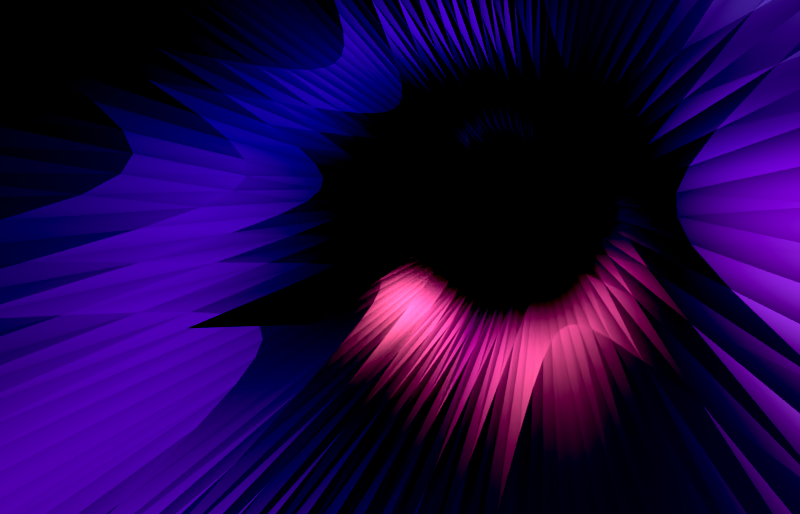 # Source: RenderSketchGame-RyanGreen-0826.blend  (saved by Blender 2.71.0; exported with 4.5.12 LTS)
import bpy
from mathutils import Matrix  # noqa: F401  (used for matrix-valued properties, if any)

bpy.ops.wm.read_factory_settings(use_empty=True)
scene = bpy.context.scene
scene.name = 'Scene'

# ---- collections
col_collection_1 = bpy.data.collections.new('Collection 1'); scene.collection.children.link(col_collection_1)

# ---- materials (node trees are filled in below, after node groups)
mat_material_003 = bpy.data.materials.new('Material.003')
mat_material_003.alpha_threshold = 0.0
mat_material_003.roughness = 0.5
mat_material_003.line_color = (0.0, 0.0, 0.0, 1.0)
mat_material_002 = bpy.data.materials.new('Material.002')
mat_material_002.alpha_threshold = 0.0
mat_material_002.roughness = 0.5
mat_material_002.line_color = (0.0, 0.0, 0.0, 1.0)
mat_material = bpy.data.materials.new('Material')
mat_material.alpha_threshold = 0.0
mat_material.roughness = 0.5
mat_material.line_color = (0.0, 0.0, 0.0, 1.0)

# ---- material node trees
mat_material_003.use_nodes = True; mat_material_003.node_tree.nodes.clear()
_N = mat_material_003.node_tree.nodes; _L = mat_material_003.node_tree.links
n0 = _N.new('ShaderNodeOutputMaterial'); n0.name = 'Material Output'; n0.location = (300, 300)
n1 = _N.new('ShaderNodeBsdfAnisotropic'); n1.name = 'Glossy BSDF'; n1.location = (100, 300)
n1.distribution = 'BECKMANN'
n1.inputs[0].default_value = (0.2843, 0.5842, 0.8, 1.0)
n1.inputs[1].default_value = 0.2786
_L.new(n1.outputs[0], n0.inputs[0])
n0.is_active_output = True
mat_material_002.use_nodes = True; mat_material_002.node_tree.nodes.clear()
_N = mat_material_002.node_tree.nodes; _L = mat_material_002.node_tree.links
n0 = _N.new('ShaderNodeOutputMaterial'); n0.name = 'Material Output'; n0.location = (300, 300)
n1 = _N.new('ShaderNodeVolumeAbsorption'); n1.name = 'Volume Absorption'; n1.location = (36, 283)
n1.inputs[0].default_value = (0.5316, 0.048, 0.8, 1.0)
n1.inputs[1].default_value = 0.6
_L.new(n1.outputs[0], n0.inputs[1])
n0.is_active_output = True
mat_material.use_nodes = True; mat_material.node_tree.nodes.clear()
_N = mat_material.node_tree.nodes; _L = mat_material.node_tree.links
n0 = _N.new('ShaderNodeOutputMaterial'); n0.name = 'Material Output'; n0.location = (313, 440)
n1 = _N.new('ShaderNodeValToRGB'); n1.name = 'ColorRamp'; n1.location = (-576, 255)
while len(n1.color_ramp.elements) > 1: n1.color_ramp.elements.remove(n1.color_ramp.elements[-1])
n1.color_ramp.elements[0].position = 0.0; n1.color_ramp.elements[0].color = (0.798, 0.5486, 0.06133, 1.0)
_e = n1.color_ramp.elements.new(1.0); _e.color = (1.0, 0.3028, 0.0, 1.0)
n2 = _N.new('ShaderNodeParticleInfo'); n2.name = 'Particle Info'; n2.location = (-548, 501)
n3 = _N.new('ShaderNodeMath'); n3.name = 'Math'; n3.location = (-290, 491)
n3.operation = 'MULTIPLY'
n3.inputs[1].default_value = 2.7
n4 = _N.new('ShaderNodeEmission'); n4.name = 'Emission'; n4.location = (-89, 305)
n4.inputs[1].default_value = 56.9
n5 = _N.new('ShaderNodeLightPath'); n5.name = 'Light Path'; n5.location = (-122, 599)
n6 = _N.new('ShaderNodeMixShader'); n6.name = 'Mix Shader'; n6.location = (113, 459)
_L.new(n1.outputs[0], n4.inputs[0])
_L.new(n2.outputs[5], n3.inputs[0])
_L.new(n6.outputs[0], n0.inputs[0])
_L.new(n5.outputs[0], n6.inputs[0])
_L.new(n4.outputs[0], n6.inputs[1])
n0.is_active_output = True

# ---- world
world_world = bpy.data.worlds.new('World'); scene.world = world_world
world_world.use_nodes = True; world_world.node_tree.nodes.clear()
_N = world_world.node_tree.nodes; _L = world_world.node_tree.links
n0 = _N.new('ShaderNodeOutputWorld'); n0.name = 'World Output'; n0.location = (300, 300)
n1 = _N.new('ShaderNodeBackground'); n1.name = 'Background'; n1.location = (10, 300)
n1.inputs[0].default_value = (0.0174, 0.005132, 0.02539, 1.0)
_L.new(n1.outputs[0], n0.inputs[0])
n0.is_active_output = True
world_world.color = (0.05088, 0.05088, 0.05088)
world_world.use_sun_shadow = False
world_world.sun_shadow_jitter_overblur = 0.0
world_world.cycles.sampling_method = 'MANUAL'
world_world.cycles.sample_map_resolution = 256

# ---- cameras
cam_camera = bpy.data.cameras.new('Camera')
cam_camera.clip_end = 100.0
cam_camera.lens = 1.94
cam_camera.sensor_width = 32.0
cam_camera.sensor_height = 18.0
cam_camera.ortho_scale = 7.314
cam_camera.shift_x = -0.17
cam_camera.shift_y = -0.07
cam_camera.show_composition_thirds = True
cam_camera.dof.focus_distance = 0.0

# ---- lights
light_area_001 = bpy.data.lights.new('Area.001', 'AREA')
light_area_001.color = (0.9136, 1.0, 0.6359)
light_area_001.transmission_factor = 0.0
light_area_001.energy = 78.54
light_area_001.shadow_buffer_clip_start = 0.5
light_area_001.shadow_soft_size = 0.1
light_area_001.shadow_maximum_resolution = 0.006
light_area_001.use_absolute_resolution = True
light_area_001.size = 0.1
light_area_001.size_y = 0.1
light_area_001.cycles.use_multiple_importance_sampling = False
light_area = bpy.data.lights.new('Area', 'AREA')
light_area.color = (1.0, 0.1161, 0.5865)
light_area.transmission_factor = 0.0
light_area.energy = 78.54
light_area.shadow_buffer_clip_start = 0.5
light_area.shadow_soft_size = 0.1
light_area.shadow_maximum_resolution = 0.006
light_area.use_absolute_resolution = True
light_area.size = 0.1
light_area.size_y = 0.1
light_area.cycles.use_multiple_importance_sampling = False
light_lamp = bpy.data.lights.new('Lamp', 'SUN')
light_lamp.color = (1.0, 0.1461, 0.007059)
light_lamp.transmission_factor = 0.0
light_lamp.cutoff_distance = 30.0
light_lamp.angle = 0.1993
light_lamp.energy = 4.4
light_lamp.shadow_buffer_clip_start = 1.001
light_lamp.shadow_soft_size = 0.1
light_lamp.shadow_cascade_max_distance = 1000.0
light_lamp.cycles.use_multiple_importance_sampling = False

# ---- meshes
me_plane_002 = bpy.data.meshes.new('Plane.002')
me_plane_002.from_pydata([(-1.0, -1.0, 0.0), (1.0, -1.0, 0.0), (-1.0, 1.0, 0.0), (1.0, 1.0, 0.0), (-1.0, 0.9091, 0.0), (-1.0, 0.8182, 0.0), (-1.0, 0.7273, -0.002149), (-1.0, 0.6364, -0.016), (-1.0, 0.5455, -0.03875), (-1.0, 0.4545, -0.06612), (-1.0, 0.3636, -0.09425), (-1.0, 0.2727, -0.1198), (-1.0, 0.1818, -0.1401), (-1.0, 0.09091, -0.1531), (-1.0, -5.046e-08, -0.1576), (-1.0, -0.09091, -0.1531), (-1.0, -0.1818, -0.1401), (-1.0, -0.2727, -0.1198), (-1.0, -0.3636, -0.09425), (-1.0, -0.4545, -0.06612), (-1.0, -0.5455, -0.03875), (-1.0, -0.6364, -0.016), (-1.0, -0.7273, -0.002149), (-1.0, -0.8182, 0.0), (-1.0, -0.9091, 0.0), (-0.9091, -1.0, 0.0), (-0.8182, -1.0, 0.0), (-0.7273, -1.0, -0.002149), (-0.6364, -1.0, -0.016), (-0.5455, -1.0, -0.03875), (-0.4545, -1.0, -0.06612), (-0.3636, -1.0, -0.09425), (-0.2727, -1.0, -0.1198), (-0.1818, -1.0, -0.1401), (-0.09091, -1.0, -0.1531), (4.2e-08, -1.0, -0.1576), (0.09091, -1.0, -0.1531), (0.1818, -1.0, -0.1401), (0.2727, -1.0, -0.1198), (0.3636, -1.0, -0.09425), (0.4545, -1.0, -0.06612), (0.5455, -1.0, -0.03875), (0.6364, -1.0, -0.016), (0.7273, -1.0, -0.002149), (0.8182, -1.0, 0.0), (0.9091, -1.0, 0.0), (1.0, -0.9091, 0.0), (1.0, -0.8182, 0.0), (1.0, -0.7273, -0.002149), (1.0, -0.6364, -0.016), (1.0, -0.5455, -0.03875), (1.0, -0.4545, -0.06612), (1.0, -0.3636, -0.09425), (1.0, -0.2727, -0.1198), (1.0, -0.1818, -0.1401), (1.0, -0.09091, -0.1531), (1.0, 5.385e-08, -0.1576), (1.0, 0.09091, -0.1531), (1.0, 0.1818, -0.1401), (1.0, 0.2727, -0.1198), (1.0, 0.3636, -0.09425), (1.0, 0.4545, -0.06612), (1.0, 0.5455, -0.03875), (1.0, 0.6364, -0.016), (1.0, 0.7273, -0.002149), (1.0, 0.8182, 0.0), (1.0, 0.9091, 0.0), (0.9091, 1.0, 0.0), (0.8182, 1.0, 0.0), (0.7273, 1.0, -0.002149), (0.6364, 1.0, -0.016), (0.5455, 1.0, -0.03875), (0.4545, 1.0, -0.06612), (0.3636, 1.0, -0.09425), (0.2727, 1.0, -0.1198), (0.1818, 1.0, -0.1401), (0.09091, 1.0, -0.1531), (-6.231e-08, 1.0, -0.1576), (-0.09091, 1.0, -0.1531), (-0.1818, 1.0, -0.1401), (-0.2727, 1.0, -0.1198), (-0.3636, 1.0, -0.09425), (-0.4545, 1.0, -0.06612), (-0.5455, 1.0, -0.03875), (-0.6364, 1.0, -0.016), (-0.7273, 1.0, -0.002149), (-0.8182, 1.0, 0.0), (-0.9091, 1.0, 0.0), (-0.9091, -0.9091, 0.0), (-0.9091, -0.8182, -0.004572), (-0.9091, -0.7273, -0.02523), (-0.9091, -0.6364, -0.0579), (-0.9091, -0.5455, -0.0977), (-0.9091, -0.4545, -0.1401), (-0.9091, -0.3636, -0.181), (-0.9091, -0.2727, -0.2168), (-0.9091, -0.1818, -0.2445), (-0.9091, -0.09091, -0.2621), (-0.9091, 5.503e-08, -0.2681), (-0.9091, 0.09091, -0.2621), (-0.9091, 0.1818, -0.2445), (-0.9091, 0.2727, -0.2168), (-0.9091, 0.3636, -0.181), (-0.9091, 0.4545, -0.1401), (-0.9091, 0.5455, -0.0977), (-0.9091, 0.6364, -0.0579), (-0.9091, 0.7273, -0.02523), (-0.9091, 0.8182, -0.004572), (-0.9091, 0.9091, 0.0), (-0.8182, -0.9091, -0.004572), (-0.8182, -0.8182, -0.02879), (-0.8182, -0.7273, -0.06899), (-0.8182, -0.6364, -0.1198), (-0.8182, -0.5455, -0.1761), (-0.8182, -0.4545, -0.2332), (-0.8182, -0.3636, -0.2866), (-0.8182, -0.2727, -0.3325), (-0.8182, -0.1818, -0.3678), (-0.8182, -0.09091, -0.3899), (-0.8182, 5.642e-08, -0.3975), (-0.8182, 0.09091, -0.3899), (-0.8182, 0.1818, -0.3678), (-0.8182, 0.2727, -0.3325), (-0.8182, 0.3636, -0.2866), (-0.8182, 0.4545, -0.2332), (-0.8182, 0.5455, -0.1761), (-0.8182, 0.6364, -0.1198), (-0.8182, 0.7273, -0.06899), (-0.8182, 0.8182, -0.02879), (-0.8182, 0.9091, -0.004572), (-0.7273, -0.9091, -0.02523), (-0.7273, -0.8182, -0.06899), (-0.7273, -0.7273, -0.1277), (-0.7273, -0.6364, -0.1959), (-0.7273, -0.5455, -0.2681), (-0.7273, -0.4545, -0.3394), (-0.7273, -0.3636, -0.4051), (-0.7288, -0.2729, -0.4698), (-0.7324, -0.1823, -0.5341), (-0.7357, -0.09167, -0.5804), (-0.7369, -0.0008827, -0.5971), (-0.7357, 0.09014, -0.5804), (-0.7324, 0.1814, -0.5341), (-0.7288, 0.2726, -0.4698), (-0.7273, 0.3636, -0.4051), (-0.7273, 0.4545, -0.3394), (-0.7273, 0.5455, -0.2681), (-0.7273, 0.6364, -0.1959), (-0.7273, 0.7273, -0.1277), (-0.7273, 0.8182, -0.06899), (-0.7273, 0.9091, -0.02523), (-0.6364, -0.9091, -0.0579), (-0.6364, -0.8182, -0.1198), (-0.6364, -0.7273, -0.1959), (-0.6364, -0.6364, -0.2804), (-0.6364, -0.5455, -0.3678), (-0.6374, -0.4546, -0.4588), (-0.6448, -0.3644, -0.5804), (-0.6557, -0.2745, -0.7115), (-0.6665, -0.1846, -0.8257), (-0.6741, -0.09436, -0.9025), (-0.6769, -0.003699, -0.9295), (-0.6741, 0.08746, -0.9025), (-0.6665, 0.1791, -0.8257), (-0.6557, 0.271, -0.7115), (-0.6448, 0.3629, -0.5804), (-0.6374, 0.4545, -0.4588), (-0.6364, 0.5455, -0.3678), (-0.6364, 0.6364, -0.2804), (-0.6364, 0.7273, -0.1959), (-0.6364, 0.8182, -0.1198), (-0.6364, 0.9091, -0.0579), (-0.5455, -0.9091, -0.0977), (-0.5455, -0.8182, -0.1761), (-0.5455, -0.7273, -0.2681), (-0.5455, -0.6364, -0.3678), (-0.5475, -0.5456, -0.4814), (-0.5595, -0.4558, -0.6513), (-0.578, -0.3666, -0.8506), (-0.5979, -0.2775, -1.045), (-0.615, -0.1882, -1.204), (-0.6264, -0.0983, -1.307), (-0.6304, -0.007754, -1.343), (-0.6264, 0.08352, -1.307), (-0.615, 0.1755, -1.204), (-0.5979, 0.2679, -1.045), (-0.578, 0.3607, -0.8506), (-0.5595, 0.4533, -0.6513), (-0.5475, 0.5453, -0.4814), (-0.5455, 0.6364, -0.3678), (-0.5455, 0.7273, -0.2681), (-0.5455, 0.8182, -0.1761), (-0.5455, 0.9091, -0.0977), (-0.4545, -0.9091, -0.1401), (-0.4545, -0.8182, -0.2332), (-0.4545, -0.7273, -0.3394), (-0.4556, -0.6365, -0.4588), (-0.4686, -0.5467, -0.6513), (-0.4923, -0.458, -0.9025), (-0.5205, -0.3697, -1.171), (-0.5477, -0.2812, -1.417), (-0.5695, -0.1923, -1.611), (-0.5835, -0.1027, -1.735), (-0.5883, -0.01221, -1.777), (-0.5835, 0.07913, -1.735), (-0.5695, 0.1713, -1.611), (-0.5477, 0.2642, -1.417), (-0.5205, 0.3576, -1.171), (-0.4923, 0.4511, -0.9025), (-0.4686, 0.5442, -0.6513), (-0.4556, 0.6363, -0.4588), (-0.4545, 0.7273, -0.3394), (-0.4545, 0.8182, -0.2332), (-0.4545, 0.9091, -0.1401), (-0.3636, -0.9091, -0.181), (-0.3636, -0.8182, -0.2866), (-0.3636, -0.7273, -0.4051), (-0.372, -0.6371, -0.5804), (-0.3962, -0.5484, -0.8506), (-0.4296, -0.4606, -1.171), (-0.4653, -0.3729, -1.493), (-0.4974, -0.2849, -1.777), (-0.522, -0.1963, -1.995), (-0.5372, -0.1068, -2.13), (-0.5423, -0.01631, -2.176), (-0.5372, 0.07506, -2.13), (-0.522, 0.1674, -1.995), (-0.4974, 0.2605, -1.777), (-0.4653, 0.3544, -1.493), (-0.4296, 0.4485, -1.171), (-0.3962, 0.5425, -0.8506), (-0.372, 0.6356, -0.5804), (-0.3636, 0.7273, -0.4051), (-0.3636, 0.8182, -0.2866), (-0.3636, 0.9091, -0.181), (-0.2727, -0.9091, -0.2168), (-0.2727, -0.8182, -0.3325), (-0.2742, -0.7274, -0.4698), (-0.2921, -0.6381, -0.7115), (-0.3252, -0.5502, -1.045), (-0.3658, -0.463, -1.417), (-0.4065, -0.3758, -1.777), (-0.4412, -0.2881, -2.085), (-0.4667, -0.1995, -2.314), (-0.4818, -0.11, -2.453), (-0.4868, -0.01954, -2.499), (-0.4818, 0.07182, -2.453), (-0.4667, 0.1641, -2.314), (-0.4412, 0.2573, -2.085), (-0.4065, 0.3514, -1.777), (-0.3658, 0.446, -1.417), (-0.3252, 0.5407, -1.045), (-0.2921, 0.6346, -0.7115), (-0.2742, 0.7271, -0.4698), (-0.2727, 0.8182, -0.3325), (-0.2727, 0.9091, -0.2168), (-0.1818, -0.9091, -0.2445), (-0.1818, -0.8182, -0.3678), (-0.1869, -0.7277, -0.5341), (-0.2119, -0.6391, -0.8257), (-0.2514, -0.5518, -1.204), (-0.2968, -0.465, -1.611), (-0.3402, -0.3781, -1.995), (-0.3758, -0.2904, -2.314), (-0.4008, -0.2018, -2.546), (-0.415, -0.1122, -2.683), (-0.4195, -0.0217, -2.729), (-0.415, 0.06962, -2.683), (-0.4008, 0.1618, -2.546), (-0.3758, 0.255, -2.314), (-0.3402, 0.3492, -1.995), (-0.2968, 0.444, -1.611), (-0.2514, 0.5391, -1.204), (-0.2119, 0.6336, -0.8257), (-0.1869, 0.7268, -0.5341), (-0.1818, 0.8182, -0.3678), (-0.1818, 0.9091, -0.2445), (-0.09091, -0.9091, -0.2621), (-0.09091, -0.8182, -0.3899), (-0.0993, -0.728, -0.5804), (-0.1287, -0.6398, -0.9025), (-0.1719, -0.5528, -1.307), (-0.2199, -0.4663, -1.735), (-0.2645, -0.3795, -2.13), (-0.3, -0.2918, -2.453), (-0.3241, -0.2031, -2.683), (-0.3373, -0.1134, -2.818), (-0.3414, -0.02287, -2.862), (-0.3373, 0.06841, -2.818), (-0.3241, 0.1605, -2.683), (-0.3, 0.2536, -2.453), (-0.2645, 0.3478, -2.13), (-0.2199, 0.4428, -1.735), (-0.1719, 0.5381, -1.307), (-0.1287, 0.6329, -0.9025), (-0.0993, 0.7265, -0.5804), (-0.09091, 0.8182, -0.3899), (-0.09091, 0.9091, -0.2621), (3.013e-08, -0.9091, -0.2681), (1.706e-08, -0.8182, -0.3975), (-0.009668, -0.7282, -0.5971), (-0.04051, -0.6401, -0.9295), (-0.08493, -0.5532, -1.343), (-0.1337, -0.4668, -1.777), (-0.1787, -0.3799, -2.176), (-0.2141, -0.2923, -2.499), (-0.2377, -0.2035, -2.729), (-0.2505, -0.1138, -2.862), (-0.2544, -0.02323, -2.906), (-0.2505, 0.06804, -2.862), (-0.2377, 0.1601, -2.729), (-0.2141, 0.2532, -2.499), (-0.1787, 0.3473, -2.176), (-0.1337, 0.4423, -1.777), (-0.08493, 0.5377, -1.343), (-0.04051, 0.6327, -0.9295), (-0.009668, 0.7264, -0.5971), (-6.829e-08, 0.8182, -0.3975), (-6.469e-08, 0.9091, -0.2681), (0.09091, -0.9091, -0.2621), (0.09091, -0.8182, -0.3899), (0.08252, -0.728, -0.5804), (0.05314, -0.6398, -0.9025), (0.009951, -0.5528, -1.307), (-0.03805, -0.4663, -1.735), (-0.08266, -0.3795, -2.13), (-0.1182, -0.2918, -2.453), (-0.1423, -0.2031, -2.683), (-0.1555, -0.1134, -2.818), (-0.1596, -0.02287, -2.862), (-0.1555, 0.06841, -2.818), (-0.1423, 0.1605, -2.683), (-0.1182, 0.2536, -2.453), (-0.08266, 0.3478, -2.13), (-0.03805, 0.4428, -1.735), (0.009951, 0.5381, -1.307), (0.05314, 0.6329, -0.9025), (0.08252, 0.7265, -0.5804), (0.09091, 0.8182, -0.3899), (0.09091, 0.9091, -0.2621), (0.1818, -0.9091, -0.2445), (0.1818, -0.8182, -0.3678), (0.1767, -0.7277, -0.5341), (0.1517, -0.6391, -0.8257), (0.1122, -0.5518, -1.204), (0.06683, -0.465, -1.611), (0.02344, -0.3781, -1.995), (-0.01214, -0.2904, -2.314), (-0.03714, -0.2018, -2.546), (-0.05137, -0.1122, -2.683), (-0.0559, -0.0217, -2.729), (-0.05137, 0.06962, -2.683), (-0.03714, 0.1618, -2.546), (-0.01214, 0.255, -2.314), (0.02344, 0.3492, -1.995), (0.06683, 0.444, -1.611), (0.1122, 0.5391, -1.204), (0.1517, 0.6336, -0.8257), (0.1767, 0.7268, -0.5341), (0.1818, 0.8182, -0.3678), (0.1818, 0.9091, -0.2445), (0.2727, -0.9091, -0.2168), (0.2727, -0.8182, -0.3325), (0.2712, -0.7274, -0.4698), (0.2534, -0.6381, -0.7115), (0.2203, -0.5502, -1.045), (0.1796, -0.463, -1.417), (0.139, -0.3758, -1.777), (0.1042, -0.2881, -2.085), (0.07877, -0.1995, -2.314), (0.06364, -0.11, -2.453), (0.05867, -0.01954, -2.499), (0.06364, 0.07182, -2.453), (0.07877, 0.1641, -2.314), (0.1042, 0.2573, -2.085), (0.139, 0.3514, -1.777), (0.1796, 0.446, -1.417), (0.2203, 0.5407, -1.045), (0.2534, 0.6346, -0.7115), (0.2712, 0.7271, -0.4698), (0.2727, 0.8182, -0.3325), (0.2727, 0.9091, -0.2168), (0.3636, -0.9091, -0.181), (0.3636, -0.8182, -0.2866), (0.3636, -0.7273, -0.4051), (0.3552, -0.6371, -0.5804), (0.3311, -0.5484, -0.8506), (0.2977, -0.4606, -1.171), (0.262, -0.3729, -1.493), (0.2299, -0.2849, -1.777), (0.2053, -0.1963, -1.995), (0.1901, -0.1068, -2.13), (0.185, -0.01631, -2.176), (0.1901, 0.07506, -2.13), (0.2053, 0.1674, -1.995), (0.2299, 0.2605, -1.777), (0.262, 0.3544, -1.493), (0.2977, 0.4485, -1.171), (0.3311, 0.5425, -0.8506), (0.3552, 0.6356, -0.5804), (0.3636, 0.7273, -0.4051), (0.3636, 0.8182, -0.2866), (0.3636, 0.9091, -0.181), (0.4545, -0.9091, -0.1401), (0.4545, -0.8182, -0.2332), (0.4545, -0.7273, -0.3394), (0.4535, -0.6365, -0.4588), (0.4405, -0.5467, -0.6513), (0.4168, -0.458, -0.9025), (0.3886, -0.3697, -1.171), (0.3614, -0.2812, -1.417), (0.3396, -0.1923, -1.611), (0.3256, -0.1027, -1.735), (0.3208, -0.01221, -1.777), (0.3256, 0.07913, -1.735), (0.3396, 0.1713, -1.611), (0.3614, 0.2642, -1.417), (0.3886, 0.3576, -1.171), (0.4168, 0.4511, -0.9025), (0.4405, 0.5442, -0.6513), (0.4535, 0.6363, -0.4588), (0.4545, 0.7273, -0.3394), (0.4545, 0.8182, -0.2332), (0.4545, 0.9091, -0.1401), (0.5455, -0.9091, -0.0977), (0.5455, -0.8182, -0.1761), (0.5455, -0.7273, -0.2681), (0.5455, -0.6364, -0.3678), (0.5434, -0.5456, -0.4814), (0.5314, -0.4558, -0.6513), (0.5129, -0.3666, -0.8506), (0.493, -0.2775, -1.045), (0.4759, -0.1882, -1.204), (0.4645, -0.0983, -1.307), (0.4605, -0.007754, -1.343), (0.4645, 0.08352, -1.307), (0.4759, 0.1755, -1.204), (0.493, 0.2679, -1.045), (0.5129, 0.3607, -0.8506), (0.5314, 0.4533, -0.6513), (0.5434, 0.5453, -0.4814), (0.5455, 0.6364, -0.3678), (0.5455, 0.7273, -0.2681), (0.5455, 0.8182, -0.1761), (0.5455, 0.9091, -0.0977), (0.6364, -0.9091, -0.0579), (0.6364, -0.8182, -0.1198), (0.6364, -0.7273, -0.1959), (0.6364, -0.6364, -0.2804), (0.6364, -0.5455, -0.3678), (0.6353, -0.4546, -0.4588), (0.628, -0.3644, -0.5804), (0.617, -0.2745, -0.7115), (0.6062, -0.1846, -0.8257), (0.5986, -0.09436, -0.9025), (0.5959, -0.003699, -0.9295), (0.5986, 0.08746, -0.9025), (0.6062, 0.1791, -0.8257), (0.617, 0.271, -0.7115), (0.628, 0.3629, -0.5804), (0.6353, 0.4545, -0.4588), (0.6364, 0.5455, -0.3678), (0.6364, 0.6364, -0.2804), (0.6364, 0.7273, -0.1959), (0.6364, 0.8182, -0.1198), (0.6364, 0.9091, -0.0579), (0.7273, -0.9091, -0.02523), (0.7273, -0.8182, -0.06899), (0.7273, -0.7273, -0.1277), (0.7273, -0.6364, -0.1959), (0.7273, -0.5455, -0.2681), (0.7273, -0.4545, -0.3394), (0.7273, -0.3636, -0.4051), (0.7258, -0.2729, -0.4698), (0.7222, -0.1823, -0.5341), (0.7189, -0.09167, -0.5804), (0.7176, -0.0008827, -0.5971), (0.7189, 0.09014, -0.5804), (0.7222, 0.1814, -0.5341), (0.7258, 0.2726, -0.4698), (0.7273, 0.3636, -0.4051), (0.7273, 0.4545, -0.3394), (0.7273, 0.5455, -0.2681), (0.7273, 0.6364, -0.1959), (0.7273, 0.7273, -0.1277), (0.7273, 0.8182, -0.06899), (0.7273, 0.9091, -0.02523), (0.8182, -0.9091, -0.004572), (0.8182, -0.8182, -0.02879), (0.8182, -0.7273, -0.06899), (0.8182, -0.6364, -0.1198), (0.8182, -0.5455, -0.1761), (0.8182, -0.4545, -0.2332), (0.8182, -0.3636, -0.2866), (0.8182, -0.2727, -0.3325), (0.8182, -0.1818, -0.3678), (0.8182, -0.09091, -0.3899), (0.8182, 5.642e-08, -0.3975), (0.8182, 0.09091, -0.3899), (0.8182, 0.1818, -0.3678), (0.8182, 0.2727, -0.3325), (0.8182, 0.3636, -0.2866), (0.8182, 0.4545, -0.2332), (0.8182, 0.5455, -0.1761), (0.8182, 0.6364, -0.1198), (0.8182, 0.7273, -0.06899), (0.8182, 0.8182, -0.02879), (0.8182, 0.9091, -0.004572), (0.9091, -0.9091, 0.0), (0.9091, -0.8182, -0.004572), (0.9091, -0.7273, -0.02523), (0.9091, -0.6364, -0.0579), (0.9091, -0.5455, -0.0977), (0.9091, -0.4545, -0.1401), (0.9091, -0.3636, -0.181), (0.9091, -0.2727, -0.2168), (0.9091, -0.1818, -0.2445), (0.9091, -0.09091, -0.2621), (0.9091, 5.503e-08, -0.2681), (0.9091, 0.09091, -0.2621), (0.9091, 0.1818, -0.2445), (0.9091, 0.2727, -0.2168), (0.9091, 0.3636, -0.181), (0.9091, 0.4545, -0.1401), (0.9091, 0.5455, -0.0977), (0.9091, 0.6364, -0.0579), (0.9091, 0.7273, -0.02523), (0.9091, 0.8182, -0.004572), (0.9091, 0.9091, 0.0)], [], [(528, 66, 3, 67), (4, 108, 87, 2), (108, 129, 86, 87), (129, 150, 85, 86), (150, 171, 84, 85), (171, 192, 83, 84), (192, 213, 82, 83), (213, 234, 81, 82), (234, 255, 80, 81), (255, 276, 79, 80), (276, 297, 78, 79), (297, 318, 77, 78), (318, 339, 76, 77), (339, 360, 75, 76), (360, 381, 74, 75), (381, 402, 73, 74), (402, 423, 72, 73), (423, 444, 71, 72), (444, 465, 70, 71), (465, 486, 69, 70), (486, 507, 68, 69), (507, 528, 67, 68), (0, 25, 88, 24), (24, 88, 89, 23), (23, 89, 90, 22), (22, 90, 91, 21), (21, 91, 92, 20), (20, 92, 93, 19), (19, 93, 94, 18), (18, 94, 95, 17), (17, 95, 96, 16), (16, 96, 97, 15), (15, 97, 98, 14), (14, 98, 99, 13), (13, 99, 100, 12), (12, 100, 101, 11), (11, 101, 102, 10), (10, 102, 103, 9), (9, 103, 104, 8), (8, 104, 105, 7), (7, 105, 106, 6), (6, 106, 107, 5), (5, 107, 108, 4), (25, 26, 109, 88), (88, 109, 110, 89), (89, 110, 111, 90), (90, 111, 112, 91), (91, 112, 113, 92), (92, 113, 114, 93), (93, 114, 115, 94), (94, 115, 116, 95), (95, 116, 117, 96), (96, 117, 118, 97), (97, 118, 119, 98), (98, 119, 120, 99), (99, 120, 121, 100), (100, 121, 122, 101), (101, 122, 123, 102), (102, 123, 124, 103), (103, 124, 125, 104), (104, 125, 126, 105), (105, 126, 127, 106), (106, 127, 128, 107), (107, 128, 129, 108), (26, 27, 130, 109), (109, 130, 131, 110), (110, 131, 132, 111), (111, 132, 133, 112), (112, 133, 134, 113), (113, 134, 135, 114), (114, 135, 136, 115), (115, 136, 137, 116), (116, 137, 138, 117), (117, 138, 139, 118), (118, 139, 140, 119), (119, 140, 141, 120), (120, 141, 142, 121), (121, 142, 143, 122), (122, 143, 144, 123), (123, 144, 145, 124), (124, 145, 146, 125), (125, 146, 147, 126), (126, 147, 148, 127), (127, 148, 149, 128), (128, 149, 150, 129), (27, 28, 151, 130), (130, 151, 152, 131), (131, 152, 153, 132), (132, 153, 154, 133), (133, 154, 155, 134), (134, 155, 156, 135), (135, 156, 157, 136), (136, 157, 158, 137), (137, 158, 159, 138), (138, 159, 160, 139), (139, 160, 161, 140), (140, 161, 162, 141), (141, 162, 163, 142), (142, 163, 164, 143), (143, 164, 165, 144), (144, 165, 166, 145), (145, 166, 167, 146), (146, 167, 168, 147), (147, 168, 169, 148), (148, 169, 170, 149), (149, 170, 171, 150), (28, 29, 172, 151), (151, 172, 173, 152), (152, 173, 174, 153), (153, 174, 175, 154), (154, 175, 176, 155), (155, 176, 177, 156), (156, 177, 178, 157), (157, 178, 179, 158), (158, 179, 180, 159), (159, 180, 181, 160), (160, 181, 182, 161), (161, 182, 183, 162), (162, 183, 184, 163), (163, 184, 185, 164), (164, 185, 186, 165), (165, 186, 187, 166), (166, 187, 188, 167), (167, 188, 189, 168), (168, 189, 190, 169), (169, 190, 191, 170), (170, 191, 192, 171), (29, 30, 193, 172), (172, 193, 194, 173), (173, 194, 195, 174), (174, 195, 196, 175), (175, 196, 197, 176), (176, 197, 198, 177), (177, 198, 199, 178), (178, 199, 200, 179), (179, 200, 201, 180), (180, 201, 202, 181), (181, 202, 203, 182), (182, 203, 204, 183), (183, 204, 205, 184), (184, 205, 206, 185), (185, 206, 207, 186), (186, 207, 208, 187), (187, 208, 209, 188), (188, 209, 210, 189), (189, 210, 211, 190), (190, 211, 212, 191), (191, 212, 213, 192), (30, 31, 214, 193), (193, 214, 215, 194), (194, 215, 216, 195), (195, 216, 217, 196), (196, 217, 218, 197), (197, 218, 219, 198), (198, 219, 220, 199), (199, 220, 221, 200), (200, 221, 222, 201), (201, 222, 223, 202), (202, 223, 224, 203), (203, 224, 225, 204), (204, 225, 226, 205), (205, 226, 227, 206), (206, 227, 228, 207), (207, 228, 229, 208), (208, 229, 230, 209), (209, 230, 231, 210), (210, 231, 232, 211), (211, 232, 233, 212), (212, 233, 234, 213), (31, 32, 235, 214), (214, 235, 236, 215), (215, 236, 237, 216), (216, 237, 238, 217), (217, 238, 239, 218), (218, 239, 240, 219), (219, 240, 241, 220), (220, 241, 242, 221), (221, 242, 243, 222), (222, 243, 244, 223), (223, 244, 245, 224), (224, 245, 246, 225), (225, 246, 247, 226), (226, 247, 248, 227), (227, 248, 249, 228), (228, 249, 250, 229), (229, 250, 251, 230), (230, 251, 252, 231), (231, 252, 253, 232), (232, 253, 254, 233), (233, 254, 255, 234), (32, 33, 256, 235), (235, 256, 257, 236), (236, 257, 258, 237), (237, 258, 259, 238), (238, 259, 260, 239), (239, 260, 261, 240), (240, 261, 262, 241), (241, 262, 263, 242), (242, 263, 264, 243), (243, 264, 265, 244), (244, 265, 266, 245), (245, 266, 267, 246), (246, 267, 268, 247), (247, 268, 269, 248), (248, 269, 270, 249), (249, 270, 271, 250), (250, 271, 272, 251), (251, 272, 273, 252), (252, 273, 274, 253), (253, 274, 275, 254), (254, 275, 276, 255), (33, 34, 277, 256), (256, 277, 278, 257), (257, 278, 279, 258), (258, 279, 280, 259), (259, 280, 281, 260), (260, 281, 282, 261), (261, 282, 283, 262), (262, 283, 284, 263), (263, 284, 285, 264), (264, 285, 286, 265), (265, 286, 287, 266), (266, 287, 288, 267), (267, 288, 289, 268), (268, 289, 290, 269), (269, 290, 291, 270), (270, 291, 292, 271), (271, 292, 293, 272), (272, 293, 294, 273), (273, 294, 295, 274), (274, 295, 296, 275), (275, 296, 297, 276), (34, 35, 298, 277), (277, 298, 299, 278), (278, 299, 300, 279), (279, 300, 301, 280), (280, 301, 302, 281), (281, 302, 303, 282), (282, 303, 304, 283), (283, 304, 305, 284), (284, 305, 306, 285), (285, 306, 307, 286), (286, 307, 308, 287), (287, 308, 309, 288), (288, 309, 310, 289), (289, 310, 311, 290), (290, 311, 312, 291), (291, 312, 313, 292), (292, 313, 314, 293), (293, 314, 315, 294), (294, 315, 316, 295), (295, 316, 317, 296), (296, 317, 318, 297), (35, 36, 319, 298), (298, 319, 320, 299), (299, 320, 321, 300), (300, 321, 322, 301), (301, 322, 323, 302), (302, 323, 324, 303), (303, 324, 325, 304), (304, 325, 326, 305), (305, 326, 327, 306), (306, 327, 328, 307), (307, 328, 329, 308), (308, 329, 330, 309), (309, 330, 331, 310), (310, 331, 332, 311), (311, 332, 333, 312), (312, 333, 334, 313), (313, 334, 335, 314), (314, 335, 336, 315), (315, 336, 337, 316), (316, 337, 338, 317), (317, 338, 339, 318), (36, 37, 340, 319), (319, 340, 341, 320), (320, 341, 342, 321), (321, 342, 343, 322), (322, 343, 344, 323), (323, 344, 345, 324), (324, 345, 346, 325), (325, 346, 347, 326), (326, 347, 348, 327), (327, 348, 349, 328), (328, 349, 350, 329), (329, 350, 351, 330), (330, 351, 352, 331), (331, 352, 353, 332), (332, 353, 354, 333), (333, 354, 355, 334), (334, 355, 356, 335), (335, 356, 357, 336), (336, 357, 358, 337), (337, 358, 359, 338), (338, 359, 360, 339), (37, 38, 361, 340), (340, 361, 362, 341), (341, 362, 363, 342), (342, 363, 364, 343), (343, 364, 365, 344), (344, 365, 366, 345), (345, 366, 367, 346), (346, 367, 368, 347), (347, 368, 369, 348), (348, 369, 370, 349), (349, 370, 371, 350), (350, 371, 372, 351), (351, 372, 373, 352), (352, 373, 374, 353), (353, 374, 375, 354), (354, 375, 376, 355), (355, 376, 377, 356), (356, 377, 378, 357), (357, 378, 379, 358), (358, 379, 380, 359), (359, 380, 381, 360), (38, 39, 382, 361), (361, 382, 383, 362), (362, 383, 384, 363), (363, 384, 385, 364), (364, 385, 386, 365), (365, 386, 387, 366), (366, 387, 388, 367), (367, 388, 389, 368), (368, 389, 390, 369), (369, 390, 391, 370), (370, 391, 392, 371), (371, 392, 393, 372), (372, 393, 394, 373), (373, 394, 395, 374), (374, 395, 396, 375), (375, 396, 397, 376), (376, 397, 398, 377), (377, 398, 399, 378), (378, 399, 400, 379), (379, 400, 401, 380), (380, 401, 402, 381), (39, 40, 403, 382), (382, 403, 404, 383), (383, 404, 405, 384), (384, 405, 406, 385), (385, 406, 407, 386), (386, 407, 408, 387), (387, 408, 409, 388), (388, 409, 410, 389), (389, 410, 411, 390), (390, 411, 412, 391), (391, 412, 413, 392), (392, 413, 414, 393), (393, 414, 415, 394), (394, 415, 416, 395), (395, 416, 417, 396), (396, 417, 418, 397), (397, 418, 419, 398), (398, 419, 420, 399), (399, 420, 421, 400), (400, 421, 422, 401), (401, 422, 423, 402), (40, 41, 424, 403), (403, 424, 425, 404), (404, 425, 426, 405), (405, 426, 427, 406), (406, 427, 428, 407), (407, 428, 429, 408), (408, 429, 430, 409), (409, 430, 431, 410), (410, 431, 432, 411), (411, 432, 433, 412), (412, 433, 434, 413), (413, 434, 435, 414), (414, 435, 436, 415), (415, 436, 437, 416), (416, 437, 438, 417), (417, 438, 439, 418), (418, 439, 440, 419), (419, 440, 441, 420), (420, 441, 442, 421), (421, 442, 443, 422), (422, 443, 444, 423), (41, 42, 445, 424), (424, 445, 446, 425), (425, 446, 447, 426), (426, 447, 448, 427), (427, 448, 449, 428), (428, 449, 450, 429), (429, 450, 451, 430), (430, 451, 452, 431), (431, 452, 453, 432), (432, 453, 454, 433), (433, 454, 455, 434), (434, 455, 456, 435), (435, 456, 457, 436), (436, 457, 458, 437), (437, 458, 459, 438), (438, 459, 460, 439), (439, 460, 461, 440), (440, 461, 462, 441), (441, 462, 463, 442), (442, 463, 464, 443), (443, 464, 465, 444), (42, 43, 466, 445), (445, 466, 467, 446), (446, 467, 468, 447), (447, 468, 469, 448), (448, 469, 470, 449), (449, 470, 471, 450), (450, 471, 472, 451), (451, 472, 473, 452), (452, 473, 474, 453), (453, 474, 475, 454), (454, 475, 476, 455), (455, 476, 477, 456), (456, 477, 478, 457), (457, 478, 479, 458), (458, 479, 480, 459), (459, 480, 481, 460), (460, 481, 482, 461), (461, 482, 483, 462), (462, 483, 484, 463), (463, 484, 485, 464), (464, 485, 486, 465), (43, 44, 487, 466), (466, 487, 488, 467), (467, 488, 489, 468), (468, 489, 490, 469), (469, 490, 491, 470), (470, 491, 492, 471), (471, 492, 493, 472), (472, 493, 494, 473), (473, 494, 495, 474), (474, 495, 496, 475), (475, 496, 497, 476), (476, 497, 498, 477), (477, 498, 499, 478), (478, 499, 500, 479), (479, 500, 501, 480), (480, 501, 502, 481), (481, 502, 503, 482), (482, 503, 504, 483), (483, 504, 505, 484), (484, 505, 506, 485), (485, 506, 507, 486), (44, 45, 508, 487), (487, 508, 509, 488), (488, 509, 510, 489), (489, 510, 511, 490), (490, 511, 512, 491), (491, 512, 513, 492), (492, 513, 514, 493), (493, 514, 515, 494), (494, 515, 516, 495), (495, 516, 517, 496), (496, 517, 518, 497), (497, 518, 519, 498), (498, 519, 520, 499), (499, 520, 521, 500), (500, 521, 522, 501), (501, 522, 523, 502), (502, 523, 524, 503), (503, 524, 525, 504), (504, 525, 526, 505), (505, 526, 527, 506), (506, 527, 528, 507), (45, 1, 46, 508), (508, 46, 47, 509), (509, 47, 48, 510), (510, 48, 49, 511), (511, 49, 50, 512), (512, 50, 51, 513), (513, 51, 52, 514), (514, 52, 53, 515), (515, 53, 54, 516), (516, 54, 55, 517), (517, 55, 56, 518), (518, 56, 57, 519), (519, 57, 58, 520), (520, 58, 59, 521), (521, 59, 60, 522), (522, 60, 61, 523), (523, 61, 62, 524), (524, 62, 63, 525), (525, 63, 64, 526), (526, 64, 65, 527), (527, 65, 66, 528)])
me_plane_002.materials.append(mat_material_003)
me_plane_002.use_remesh_preserve_volume = False
me_plane_002.use_remesh_preserve_attributes = False
me_plane_002.use_mirror_vertex_groups = False
me_plane_002.update()
me_cube_002 = bpy.data.meshes.new('Cube.002')
me_cube_002.from_pydata([(-1.06, -1.06, -1.06), (-1.06, 1.06, -1.06), (1.06, 1.06, -1.06), (1.06, -1.06, -1.06), (-1.06, -1.06, 1.06), (-1.06, 1.06, 1.06), (1.06, 1.06, 1.06), (1.06, -1.06, 1.06)], [], [(4, 5, 1, 0), (5, 6, 2, 1), (6, 7, 3, 2), (7, 4, 0, 3), (0, 1, 2, 3), (7, 6, 5, 4)])
me_cube_002.materials.append(mat_material_002)
me_cube_002.use_remesh_preserve_volume = False
me_cube_002.use_remesh_preserve_attributes = False
me_cube_002.use_mirror_vertex_groups = False
me_cube_002.update()
me_sphere = bpy.data.meshes.new('Sphere')
me_sphere.from_pydata([(-0.0866, -2.22e-17, -0.002944), (0.0433, 0.075, 0.002944), (0.0433, 0.075, -0.002944), (0.0433, -0.075, 0.002944), (0.0433, -0.075, -0.002944), (8.742e-09, -4.357e-18, -0.08153), (1.561e-15, 1.417e-15, 0.08153), (-0.0866, 2.247e-08, 0.002944)], [], [(2, 1, 3, 4), (5, 0, 2), (0, 7, 1, 2), (7, 6, 1), (5, 2, 4), (1, 6, 3), (5, 4, 0), (4, 3, 7, 0), (3, 6, 7)])
me_sphere.materials.append(mat_material)
me_sphere.use_remesh_preserve_volume = False
me_sphere.use_remesh_preserve_attributes = False
me_sphere.use_mirror_vertex_groups = False
me_sphere.update()

# ---- objects
ob_area_001 = bpy.data.objects.new('Area.001', light_area_001)
ob_area = bpy.data.objects.new('Area', light_area)
ob_plane = bpy.data.objects.new('Plane', me_plane_002)
ob_empty = bpy.data.objects.new('Empty', None)
ob_cube = bpy.data.objects.new('Cube', me_cube_002)
ob_sphere = bpy.data.objects.new('Sphere', me_sphere)
ob_lamp = bpy.data.objects.new('Lamp', light_lamp)
ob_camera = bpy.data.objects.new('Camera', cam_camera)

# ---- transforms, parenting, visibility, modifiers, constraints
ob_area_001.location = (1.109, -5.204, 16.45)
ob_area_001.rotation_euler = (3.09, -2.4, 0.3449)
ob_area_001.scale = (13.28, 13.28, 13.28)
ob_area_001.lineart.crease_threshold = 0.0
ob_area.location = (3.608, -1.08, 9.348)
ob_area.rotation_euler = (3.09, -2.4, 0.3449)
ob_area.scale = (13.28, 13.28, 13.28)
ob_area.lineart.crease_threshold = 0.0
ob_plane.location = (1.465, 0.5573, 5.82)
ob_plane.rotation_euler = (-0.1289, 0.1869, -0.0642)
ob_plane.scale = (10.36, 10.36, 10.36)
ob_plane.lineart.crease_threshold = 0.0
_m = ob_plane.modifiers.new('Subsurf', 'SUBSURF')
_m.uv_smooth = 'PRESERVE_CORNERS'
_m.quality = 1
_m.render_levels = 1
_m.show_only_control_edges = False
ob_empty.location = (0.09929, 0.48, -3.884)
ob_empty.empty_image_offset = (0.0, 0.0)
ob_empty.lineart.crease_threshold = 0.0
ob_cube.location = (-3.69, -3.592, -4.848)
ob_cube.scale = (8.125, 8.125, 8.125)
ob_cube.lineart.crease_threshold = 0.0
ob_sphere.location = (4.582, 0.0, 0.0)
ob_sphere.scale = (11.17, 11.17, 11.17)
ob_sphere.lineart.crease_threshold = 0.0
ob_lamp.location = (4.076, 1.005, 5.904)
ob_lamp.rotation_euler = (1.204, -0.7105, 1.184)
ob_lamp.lock_rotations_4d = False
ob_lamp.empty_display_type = 'ARROWS'
ob_lamp.color = (0.0, 0.0, 0.0, 0.0)
ob_lamp.hide_render = True
ob_lamp.lineart.crease_threshold = 0.0
ob_camera.location = (-1.991, 3.284, 2.604)
ob_camera.rotation_euler = (-2.794, 3.128, -0.7498)
ob_camera.lock_rotations_4d = False
ob_camera.empty_display_type = 'ARROWS'
ob_camera.color = (0.0, 0.0, 0.0, 0.0)
ob_camera.display_type = 'WIRE'
ob_camera.lineart.crease_threshold = 0.0

# ---- collection membership
col_collection_1.objects.link(ob_area_001)
col_collection_1.objects.link(ob_area)
col_collection_1.objects.link(ob_plane)
col_collection_1.objects.link(ob_empty)
col_collection_1.objects.link(ob_cube)
col_collection_1.objects.link(ob_sphere)
col_collection_1.objects.link(ob_lamp)
col_collection_1.objects.link(ob_camera)

# ---- scene / render settings (as saved in the file)
scene.camera = ob_camera
scene.frame_start = 1; scene.frame_end = 250; scene.frame_set(118)
scene.render.engine = 'CYCLES'
scene.render.image_settings.color_depth = '16'
scene.render.resolution_x = 1400
scene.render.resolution_y = 900
scene.render.dither_intensity = 0.0
scene.cycles.use_denoising = False
scene.cycles.samples = 1000
scene.cycles.sampling_pattern = 'TABULATED_SOBOL'
scene.cycles.light_sampling_threshold = 0.0
scene.cycles.use_adaptive_sampling = False
scene.cycles.use_light_tree = False
scene.cycles.blur_glossy = 0.0
scene.cycles.volume_bounces = 1
scene.cycles.pixel_filter_type = 'GAUSSIAN'
scene.cycles.sample_clamp_direct = 20.0
scene.view_settings.view_transform = 'Standard'
scene.view_settings.exposure = 1.0
scene.view_settings.use_curve_mapping = True
scene.view_settings.curve_mapping.use_clip = True
scene.view_settings.curve_mapping.clip_max_x = 1.0
scene.view_settings.curve_mapping.clip_max_y = 1.0
scene.view_settings.curve_mapping.extend = 'EXTRAPOLATED'
scene.view_settings.curve_mapping.white_level = (1.0, 1.0, 1.0)
_c = scene.view_settings.curve_mapping.curves[0]
while len(_c.points) > 2: _c.points.remove(_c.points[-1])
_c.points[0].location = (0.0, 0.0); _c.points[0].handle_type = 'AUTO'
_c.points[1].location = (1.0, 1.0); _c.points[1].handle_type = 'AUTO'
_c = scene.view_settings.curve_mapping.curves[1]
while len(_c.points) > 2: _c.points.remove(_c.points[-1])
_c.points[0].location = (0.0, 0.0); _c.points[0].handle_type = 'AUTO'
_c.points[1].location = (1.0, 1.0); _c.points[1].handle_type = 'AUTO'
_c = scene.view_settings.curve_mapping.curves[2]
while len(_c.points) > 2: _c.points.remove(_c.points[-1])
_c.points[0].location = (0.0, 0.0); _c.points[0].handle_type = 'AUTO'
_c.points[1].location = (1.0, 1.0); _c.points[1].handle_type = 'AUTO'
_c = scene.view_settings.curve_mapping.curves[3]
while len(_c.points) > 2: _c.points.remove(_c.points[-1])
_c.points[0].location = (0.00802, 0.0); _c.points[0].handle_type = 'AUTO'
_c.points[1].location = (1.0, 1.0); _c.points[1].handle_type = 'AUTO'
scene.view_settings.curve_mapping.update()
bpy.context.view_layer.update()
